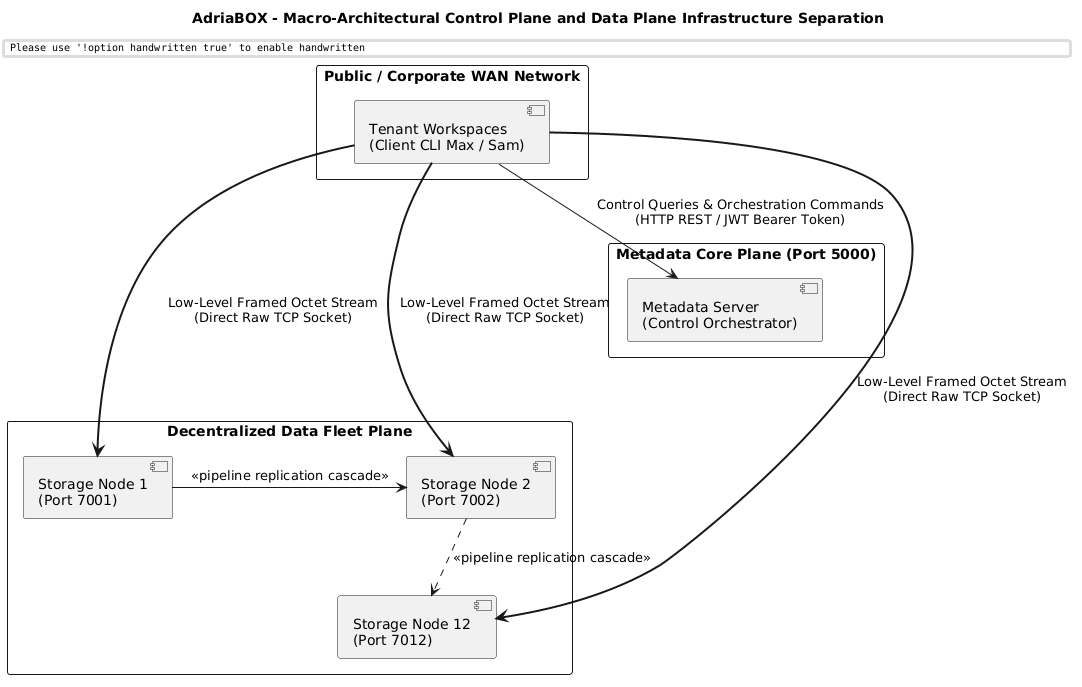

The diagram above was rendered by PlantUML. Its source (embedded in the PNG):
@startuml
skinparam handwritten false
skinparam monochrome true
skinparam packageStyle rect
skinparam defaultFontName "Arial"
skinparam shading false

title AdriaBOX - Macro-Architectural Control Plane and Data Plane Infrastructure Separation

package "Public / Corporate WAN Network" #White {
    component [Tenant Workspaces\n(Client CLI Max / Sam)] as Client
}

package "Metadata Core Plane (Port 5000)" #White {
    component [Metadata Server\n(Control Orchestrator)] as Master
}

package "Decentralized Data Fleet Plane" #White {
    component [Storage Node 1\n(Port 7001)] as N1
    component [Storage Node 2\n(Port 7002)] as N2
    component [Storage Node 12\n(Port 7012)] as N12
}

Client --> Master : "Control Queries & Orchestration Commands\n(HTTP REST / JWT Bearer Token)"
Client ===> N1 : "Low-Level Framed Octet Stream\n(Direct Raw TCP Socket)"
Client ===> N2 : "Low-Level Framed Octet Stream\n(Direct Raw TCP Socket)"
Client ===> N12 : "Low-Level Framed Octet Stream\n(Direct Raw TCP Socket)"

N1 -> N2 : "<<pipeline replication cascade>>"
N2 .down.> N12 : "<<pipeline replication cascade>>"
@enduml